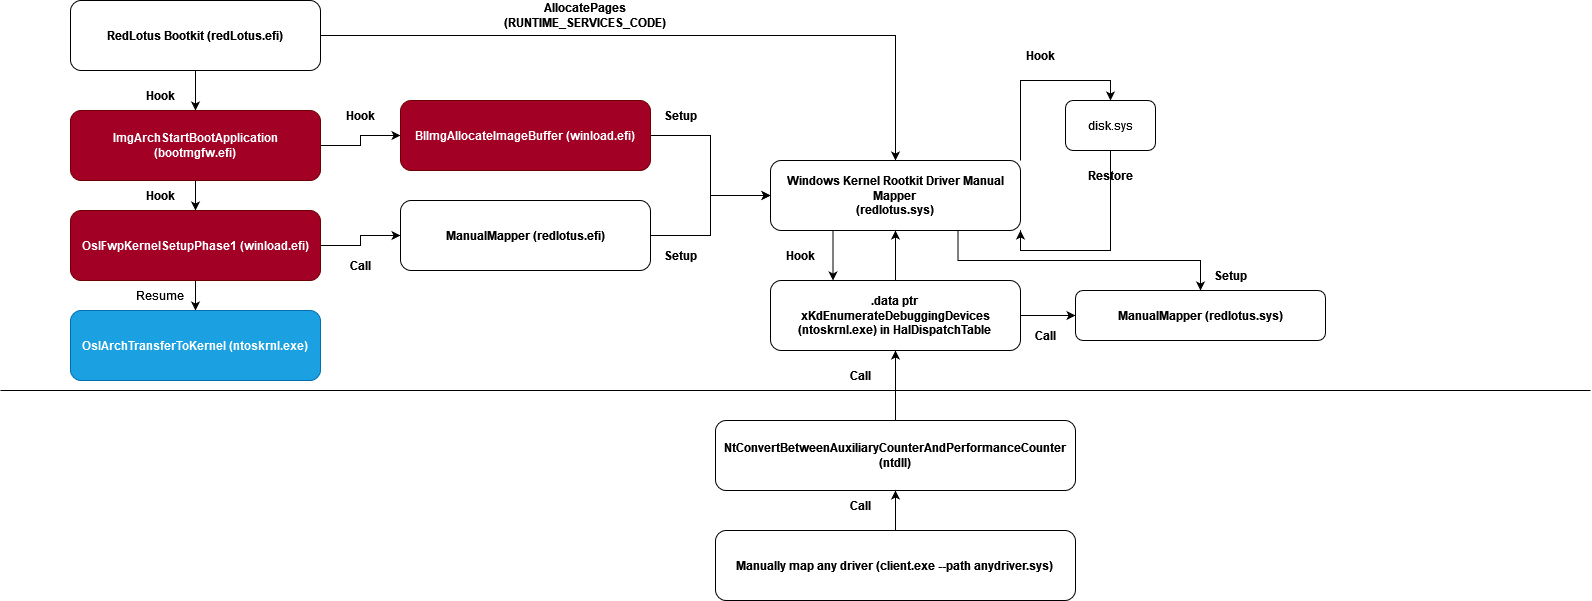

The diagram above was exported from draw.io. Its source (the exported page's mxGraphModel, read from the mxfile embedded in the PNG):
<mxGraphModel dx="1562" dy="846" grid="1" gridSize="10" guides="1" tooltips="1" connect="1" arrows="1" fold="1" page="1" pageScale="1" pageWidth="827" pageHeight="1169" math="0" shadow="0">
  <root>
    <mxCell id="WIyWlLk6GJQsqaUBKTNV-0" />
    <mxCell id="WIyWlLk6GJQsqaUBKTNV-1" parent="WIyWlLk6GJQsqaUBKTNV-0" />
    <mxCell id="BekjgWnjLqrapIUSrEnC-6" style="edgeStyle=orthogonalEdgeStyle;rounded=0;orthogonalLoop=1;jettySize=auto;html=1;exitX=0.5;exitY=1;exitDx=0;exitDy=0;entryX=0.5;entryY=0;entryDx=0;entryDy=0;" parent="WIyWlLk6GJQsqaUBKTNV-1" source="WIyWlLk6GJQsqaUBKTNV-3" target="BekjgWnjLqrapIUSrEnC-5" edge="1">
      <mxGeometry relative="1" as="geometry" />
    </mxCell>
    <mxCell id="BekjgWnjLqrapIUSrEnC-22" style="edgeStyle=orthogonalEdgeStyle;rounded=0;orthogonalLoop=1;jettySize=auto;html=1;entryX=0.5;entryY=0;entryDx=0;entryDy=0;" parent="WIyWlLk6GJQsqaUBKTNV-1" source="WIyWlLk6GJQsqaUBKTNV-3" target="BekjgWnjLqrapIUSrEnC-19" edge="1">
      <mxGeometry relative="1" as="geometry" />
    </mxCell>
    <mxCell id="WIyWlLk6GJQsqaUBKTNV-3" value="&lt;b&gt;RedLotus Bootkit (redLotus.efi)&lt;/b&gt;" style="rounded=1;whiteSpace=wrap;html=1;fontSize=12;glass=0;strokeWidth=1;shadow=0;" parent="WIyWlLk6GJQsqaUBKTNV-1" vertex="1">
      <mxGeometry x="70" y="50" width="250" height="70" as="geometry" />
    </mxCell>
    <mxCell id="BekjgWnjLqrapIUSrEnC-10" style="edgeStyle=orthogonalEdgeStyle;rounded=0;orthogonalLoop=1;jettySize=auto;html=1;exitX=0.5;exitY=1;exitDx=0;exitDy=0;entryX=0.5;entryY=0;entryDx=0;entryDy=0;" parent="WIyWlLk6GJQsqaUBKTNV-1" source="BekjgWnjLqrapIUSrEnC-5" target="BekjgWnjLqrapIUSrEnC-7" edge="1">
      <mxGeometry relative="1" as="geometry" />
    </mxCell>
    <mxCell id="BekjgWnjLqrapIUSrEnC-21" style="edgeStyle=orthogonalEdgeStyle;rounded=0;orthogonalLoop=1;jettySize=auto;html=1;entryX=0;entryY=0.5;entryDx=0;entryDy=0;" parent="WIyWlLk6GJQsqaUBKTNV-1" source="BekjgWnjLqrapIUSrEnC-5" target="BekjgWnjLqrapIUSrEnC-17" edge="1">
      <mxGeometry relative="1" as="geometry" />
    </mxCell>
    <mxCell id="BekjgWnjLqrapIUSrEnC-5" value="&lt;b&gt;ImgArchStartBootApplication (bootmgfw.efi)&lt;/b&gt;" style="rounded=1;whiteSpace=wrap;html=1;fontSize=12;glass=0;strokeWidth=1;shadow=0;fillColor=#a20025;fontColor=#ffffff;strokeColor=#6F0000;" parent="WIyWlLk6GJQsqaUBKTNV-1" vertex="1">
      <mxGeometry x="70" y="160" width="250" height="70" as="geometry" />
    </mxCell>
    <mxCell id="BekjgWnjLqrapIUSrEnC-16" style="edgeStyle=orthogonalEdgeStyle;rounded=0;orthogonalLoop=1;jettySize=auto;html=1;entryX=0.5;entryY=0;entryDx=0;entryDy=0;" parent="WIyWlLk6GJQsqaUBKTNV-1" source="BekjgWnjLqrapIUSrEnC-7" target="BekjgWnjLqrapIUSrEnC-15" edge="1">
      <mxGeometry relative="1" as="geometry" />
    </mxCell>
    <mxCell id="BekjgWnjLqrapIUSrEnC-20" style="edgeStyle=orthogonalEdgeStyle;rounded=0;orthogonalLoop=1;jettySize=auto;html=1;entryX=0;entryY=0.5;entryDx=0;entryDy=0;" parent="WIyWlLk6GJQsqaUBKTNV-1" source="BekjgWnjLqrapIUSrEnC-7" target="BekjgWnjLqrapIUSrEnC-18" edge="1">
      <mxGeometry relative="1" as="geometry" />
    </mxCell>
    <mxCell id="BekjgWnjLqrapIUSrEnC-7" value="&lt;b&gt;OslFwpKernelSetupPhase1 (winload.efi)&lt;/b&gt;" style="rounded=1;whiteSpace=wrap;html=1;fontSize=12;glass=0;strokeWidth=1;shadow=0;fillColor=#a20025;fontColor=#ffffff;strokeColor=#6F0000;" parent="WIyWlLk6GJQsqaUBKTNV-1" vertex="1">
      <mxGeometry x="70" y="260" width="250" height="70" as="geometry" />
    </mxCell>
    <mxCell id="BekjgWnjLqrapIUSrEnC-15" value="&lt;b&gt;OslArchTransferToKernel (ntoskrnl.exe)&lt;/b&gt;" style="rounded=1;whiteSpace=wrap;html=1;fontSize=12;glass=0;strokeWidth=1;shadow=0;fillColor=#1ba1e2;fontColor=#ffffff;strokeColor=#006EAF;" parent="WIyWlLk6GJQsqaUBKTNV-1" vertex="1">
      <mxGeometry x="70" y="360" width="250" height="70" as="geometry" />
    </mxCell>
    <mxCell id="BekjgWnjLqrapIUSrEnC-28" style="edgeStyle=orthogonalEdgeStyle;rounded=0;orthogonalLoop=1;jettySize=auto;html=1;exitX=1;exitY=0.5;exitDx=0;exitDy=0;entryX=0;entryY=0.5;entryDx=0;entryDy=0;" parent="WIyWlLk6GJQsqaUBKTNV-1" source="BekjgWnjLqrapIUSrEnC-17" target="BekjgWnjLqrapIUSrEnC-19" edge="1">
      <mxGeometry relative="1" as="geometry" />
    </mxCell>
    <mxCell id="BekjgWnjLqrapIUSrEnC-17" value="&lt;b&gt;BlImgAllocateImageBuffer (winload.efi)&lt;/b&gt;" style="rounded=1;whiteSpace=wrap;html=1;fontSize=12;glass=0;strokeWidth=1;shadow=0;fillColor=#a20025;fontColor=#ffffff;strokeColor=#6F0000;" parent="WIyWlLk6GJQsqaUBKTNV-1" vertex="1">
      <mxGeometry x="400" y="150" width="250" height="70" as="geometry" />
    </mxCell>
    <mxCell id="BekjgWnjLqrapIUSrEnC-27" style="edgeStyle=orthogonalEdgeStyle;rounded=0;orthogonalLoop=1;jettySize=auto;html=1;entryX=0;entryY=0.5;entryDx=0;entryDy=0;" parent="WIyWlLk6GJQsqaUBKTNV-1" source="BekjgWnjLqrapIUSrEnC-18" target="BekjgWnjLqrapIUSrEnC-19" edge="1">
      <mxGeometry relative="1" as="geometry" />
    </mxCell>
    <mxCell id="BekjgWnjLqrapIUSrEnC-18" value="&lt;b&gt;ManualMapper (redlotus.efi)&lt;/b&gt;" style="rounded=1;whiteSpace=wrap;html=1;fontSize=12;glass=0;strokeWidth=1;shadow=0;" parent="WIyWlLk6GJQsqaUBKTNV-1" vertex="1">
      <mxGeometry x="400" y="250" width="250" height="70" as="geometry" />
    </mxCell>
    <mxCell id="b4tLKMtq6zz_N93k5_GH-21" style="edgeStyle=orthogonalEdgeStyle;rounded=0;orthogonalLoop=1;jettySize=auto;html=1;exitX=1;exitY=0;exitDx=0;exitDy=0;entryX=0.5;entryY=0;entryDx=0;entryDy=0;" edge="1" parent="WIyWlLk6GJQsqaUBKTNV-1" source="BekjgWnjLqrapIUSrEnC-19" target="b4tLKMtq6zz_N93k5_GH-9">
      <mxGeometry relative="1" as="geometry" />
    </mxCell>
    <mxCell id="b4tLKMtq6zz_N93k5_GH-34" style="edgeStyle=orthogonalEdgeStyle;rounded=0;orthogonalLoop=1;jettySize=auto;html=1;exitX=0.25;exitY=1;exitDx=0;exitDy=0;entryX=0.25;entryY=0;entryDx=0;entryDy=0;" edge="1" parent="WIyWlLk6GJQsqaUBKTNV-1" source="BekjgWnjLqrapIUSrEnC-19" target="BekjgWnjLqrapIUSrEnC-36">
      <mxGeometry relative="1" as="geometry" />
    </mxCell>
    <mxCell id="b4tLKMtq6zz_N93k5_GH-36" style="edgeStyle=orthogonalEdgeStyle;rounded=0;orthogonalLoop=1;jettySize=auto;html=1;exitX=0.75;exitY=1;exitDx=0;exitDy=0;" edge="1" parent="WIyWlLk6GJQsqaUBKTNV-1" source="BekjgWnjLqrapIUSrEnC-19" target="b4tLKMtq6zz_N93k5_GH-5">
      <mxGeometry relative="1" as="geometry" />
    </mxCell>
    <mxCell id="BekjgWnjLqrapIUSrEnC-19" value="&lt;b&gt;Windows Kernel Rootkit Driver Manual Mapper&lt;br&gt;(redlotus.sys)&lt;/b&gt;" style="rounded=1;whiteSpace=wrap;html=1;fontSize=12;glass=0;strokeWidth=1;shadow=0;" parent="WIyWlLk6GJQsqaUBKTNV-1" vertex="1">
      <mxGeometry x="770" y="210" width="250" height="70" as="geometry" />
    </mxCell>
    <mxCell id="b4tLKMtq6zz_N93k5_GH-0" style="edgeStyle=orthogonalEdgeStyle;rounded=0;orthogonalLoop=1;jettySize=auto;html=1;entryX=0.5;entryY=1;entryDx=0;entryDy=0;" edge="1" parent="WIyWlLk6GJQsqaUBKTNV-1" source="BekjgWnjLqrapIUSrEnC-29" target="BekjgWnjLqrapIUSrEnC-36">
      <mxGeometry relative="1" as="geometry" />
    </mxCell>
    <mxCell id="BekjgWnjLqrapIUSrEnC-29" value="&lt;b&gt;NtConvertBetweenAuxiliaryCounterAndPerformanceCounter (ntdll)&lt;/b&gt;" style="rounded=1;whiteSpace=wrap;html=1;fontSize=12;glass=0;strokeWidth=1;shadow=0;" parent="WIyWlLk6GJQsqaUBKTNV-1" vertex="1">
      <mxGeometry x="715" y="470" width="360" height="70" as="geometry" />
    </mxCell>
    <mxCell id="BekjgWnjLqrapIUSrEnC-33" value="" style="endArrow=none;html=1;rounded=0;" parent="WIyWlLk6GJQsqaUBKTNV-1" edge="1">
      <mxGeometry width="50" height="50" relative="1" as="geometry">
        <mxPoint y="440" as="sourcePoint" />
        <mxPoint x="1590" y="440" as="targetPoint" />
      </mxGeometry>
    </mxCell>
    <mxCell id="b4tLKMtq6zz_N93k5_GH-1" style="edgeStyle=orthogonalEdgeStyle;rounded=0;orthogonalLoop=1;jettySize=auto;html=1;entryX=0.5;entryY=1;entryDx=0;entryDy=0;" edge="1" parent="WIyWlLk6GJQsqaUBKTNV-1" source="BekjgWnjLqrapIUSrEnC-36" target="BekjgWnjLqrapIUSrEnC-19">
      <mxGeometry relative="1" as="geometry" />
    </mxCell>
    <mxCell id="b4tLKMtq6zz_N93k5_GH-40" style="edgeStyle=orthogonalEdgeStyle;rounded=0;orthogonalLoop=1;jettySize=auto;html=1;exitX=1;exitY=0.5;exitDx=0;exitDy=0;entryX=0;entryY=0.5;entryDx=0;entryDy=0;" edge="1" parent="WIyWlLk6GJQsqaUBKTNV-1" source="BekjgWnjLqrapIUSrEnC-36" target="b4tLKMtq6zz_N93k5_GH-5">
      <mxGeometry relative="1" as="geometry" />
    </mxCell>
    <mxCell id="BekjgWnjLqrapIUSrEnC-36" value="&lt;div&gt;&lt;b&gt;.data ptr &lt;br&gt;&lt;/b&gt;&lt;/div&gt;&lt;div&gt;&lt;b&gt;xKdEnumerateDebuggingDevices (ntoskrnl.exe) in HalDispatchTable&lt;br&gt;&lt;/b&gt;&lt;/div&gt;" style="rounded=1;whiteSpace=wrap;html=1;fontSize=12;glass=0;strokeWidth=1;shadow=0;" parent="WIyWlLk6GJQsqaUBKTNV-1" vertex="1">
      <mxGeometry x="770" y="330" width="250" height="70" as="geometry" />
    </mxCell>
    <mxCell id="b4tLKMtq6zz_N93k5_GH-3" style="edgeStyle=orthogonalEdgeStyle;rounded=0;orthogonalLoop=1;jettySize=auto;html=1;exitX=0.5;exitY=0;exitDx=0;exitDy=0;entryX=0.5;entryY=1;entryDx=0;entryDy=0;" edge="1" parent="WIyWlLk6GJQsqaUBKTNV-1" source="b4tLKMtq6zz_N93k5_GH-2" target="BekjgWnjLqrapIUSrEnC-29">
      <mxGeometry relative="1" as="geometry" />
    </mxCell>
    <mxCell id="b4tLKMtq6zz_N93k5_GH-2" value="&lt;b&gt;Manually map any driver (client.exe --path anydriver.sys)&lt;br&gt;&lt;/b&gt;" style="rounded=1;whiteSpace=wrap;html=1;fontSize=12;glass=0;strokeWidth=1;shadow=0;" vertex="1" parent="WIyWlLk6GJQsqaUBKTNV-1">
      <mxGeometry x="715" y="580" width="360" height="70" as="geometry" />
    </mxCell>
    <mxCell id="b4tLKMtq6zz_N93k5_GH-5" value="&lt;div&gt;&lt;b&gt;ManualMapper (redlotus.sys)&lt;/b&gt;&lt;/div&gt;" style="rounded=1;whiteSpace=wrap;html=1;fontSize=12;glass=0;strokeWidth=1;shadow=0;" vertex="1" parent="WIyWlLk6GJQsqaUBKTNV-1">
      <mxGeometry x="1075" y="340" width="250" height="50" as="geometry" />
    </mxCell>
    <mxCell id="b4tLKMtq6zz_N93k5_GH-23" style="edgeStyle=orthogonalEdgeStyle;rounded=0;orthogonalLoop=1;jettySize=auto;html=1;exitX=0.5;exitY=1;exitDx=0;exitDy=0;entryX=1;entryY=1;entryDx=0;entryDy=0;" edge="1" parent="WIyWlLk6GJQsqaUBKTNV-1" source="b4tLKMtq6zz_N93k5_GH-9" target="BekjgWnjLqrapIUSrEnC-19">
      <mxGeometry relative="1" as="geometry" />
    </mxCell>
    <mxCell id="b4tLKMtq6zz_N93k5_GH-9" value="disk.sys" style="rounded=1;whiteSpace=wrap;html=1;fontSize=12;glass=0;strokeWidth=1;shadow=0;" vertex="1" parent="WIyWlLk6GJQsqaUBKTNV-1">
      <mxGeometry x="1065" y="150" width="90" height="50" as="geometry" />
    </mxCell>
    <mxCell id="b4tLKMtq6zz_N93k5_GH-24" value="&lt;b&gt;AllocatePages (RUNTIME_SERVICES_CODE)&lt;/b&gt;" style="text;html=1;strokeColor=none;fillColor=none;align=center;verticalAlign=middle;whiteSpace=wrap;rounded=0;" vertex="1" parent="WIyWlLk6GJQsqaUBKTNV-1">
      <mxGeometry x="480" y="50" width="210" height="30" as="geometry" />
    </mxCell>
    <mxCell id="b4tLKMtq6zz_N93k5_GH-27" value="&lt;b&gt;Setup&lt;/b&gt;" style="text;html=1;strokeColor=none;fillColor=none;align=center;verticalAlign=middle;whiteSpace=wrap;rounded=0;" vertex="1" parent="WIyWlLk6GJQsqaUBKTNV-1">
      <mxGeometry x="660" y="150" width="40" height="30" as="geometry" />
    </mxCell>
    <mxCell id="b4tLKMtq6zz_N93k5_GH-29" value="&lt;b&gt;Hook&lt;/b&gt;" style="text;html=1;strokeColor=none;fillColor=none;align=center;verticalAlign=middle;whiteSpace=wrap;rounded=0;" vertex="1" parent="WIyWlLk6GJQsqaUBKTNV-1">
      <mxGeometry x="140" y="230" width="40" height="30" as="geometry" />
    </mxCell>
    <mxCell id="b4tLKMtq6zz_N93k5_GH-30" value="&lt;b&gt;Hook&lt;/b&gt;" style="text;html=1;strokeColor=none;fillColor=none;align=center;verticalAlign=middle;whiteSpace=wrap;rounded=0;" vertex="1" parent="WIyWlLk6GJQsqaUBKTNV-1">
      <mxGeometry x="140" y="130" width="40" height="30" as="geometry" />
    </mxCell>
    <mxCell id="b4tLKMtq6zz_N93k5_GH-35" value="&lt;b&gt;Hook&lt;/b&gt;" style="text;html=1;strokeColor=none;fillColor=none;align=center;verticalAlign=middle;whiteSpace=wrap;rounded=0;" vertex="1" parent="WIyWlLk6GJQsqaUBKTNV-1">
      <mxGeometry x="780" y="290" width="40" height="30" as="geometry" />
    </mxCell>
    <mxCell id="b4tLKMtq6zz_N93k5_GH-37" value="&lt;b&gt;Restore&lt;/b&gt;" style="text;html=1;strokeColor=none;fillColor=none;align=center;verticalAlign=middle;whiteSpace=wrap;rounded=0;" vertex="1" parent="WIyWlLk6GJQsqaUBKTNV-1">
      <mxGeometry x="1090" y="210" width="40" height="30" as="geometry" />
    </mxCell>
    <mxCell id="b4tLKMtq6zz_N93k5_GH-39" value="&lt;b&gt;Hook&lt;/b&gt;" style="text;html=1;strokeColor=none;fillColor=none;align=center;verticalAlign=middle;whiteSpace=wrap;rounded=0;" vertex="1" parent="WIyWlLk6GJQsqaUBKTNV-1">
      <mxGeometry x="1020" y="90" width="40" height="30" as="geometry" />
    </mxCell>
    <mxCell id="b4tLKMtq6zz_N93k5_GH-41" value="&lt;b&gt;Hook&lt;/b&gt;" style="text;html=1;strokeColor=none;fillColor=none;align=center;verticalAlign=middle;whiteSpace=wrap;rounded=0;" vertex="1" parent="WIyWlLk6GJQsqaUBKTNV-1">
      <mxGeometry x="340" y="150" width="40" height="30" as="geometry" />
    </mxCell>
    <mxCell id="b4tLKMtq6zz_N93k5_GH-42" value="&lt;div&gt;&lt;b&gt;Call&lt;/b&gt;&lt;/div&gt;" style="text;html=1;strokeColor=none;fillColor=none;align=center;verticalAlign=middle;whiteSpace=wrap;rounded=0;" vertex="1" parent="WIyWlLk6GJQsqaUBKTNV-1">
      <mxGeometry x="340" y="300" width="40" height="30" as="geometry" />
    </mxCell>
    <mxCell id="b4tLKMtq6zz_N93k5_GH-43" value="Resume" style="text;html=1;strokeColor=none;fillColor=none;align=center;verticalAlign=middle;whiteSpace=wrap;rounded=0;" vertex="1" parent="WIyWlLk6GJQsqaUBKTNV-1">
      <mxGeometry x="130" y="330" width="60" height="30" as="geometry" />
    </mxCell>
    <mxCell id="b4tLKMtq6zz_N93k5_GH-44" value="&lt;div&gt;&lt;b&gt;Call&lt;/b&gt;&lt;/div&gt;" style="text;html=1;strokeColor=none;fillColor=none;align=center;verticalAlign=middle;whiteSpace=wrap;rounded=0;" vertex="1" parent="WIyWlLk6GJQsqaUBKTNV-1">
      <mxGeometry x="1025" y="370" width="40" height="30" as="geometry" />
    </mxCell>
    <mxCell id="b4tLKMtq6zz_N93k5_GH-48" value="&lt;div&gt;&lt;b&gt;Call&lt;/b&gt;&lt;/div&gt;" style="text;html=1;strokeColor=none;fillColor=none;align=center;verticalAlign=middle;whiteSpace=wrap;rounded=0;" vertex="1" parent="WIyWlLk6GJQsqaUBKTNV-1">
      <mxGeometry x="840" y="540" width="40" height="30" as="geometry" />
    </mxCell>
    <mxCell id="b4tLKMtq6zz_N93k5_GH-49" value="&lt;div&gt;&lt;b&gt;Call&lt;/b&gt;&lt;/div&gt;" style="text;html=1;strokeColor=none;fillColor=none;align=center;verticalAlign=middle;whiteSpace=wrap;rounded=0;" vertex="1" parent="WIyWlLk6GJQsqaUBKTNV-1">
      <mxGeometry x="840" y="410" width="40" height="30" as="geometry" />
    </mxCell>
    <mxCell id="b4tLKMtq6zz_N93k5_GH-54" value="&lt;b&gt;Setup&lt;/b&gt;" style="text;html=1;strokeColor=none;fillColor=none;align=center;verticalAlign=middle;whiteSpace=wrap;rounded=0;" vertex="1" parent="WIyWlLk6GJQsqaUBKTNV-1">
      <mxGeometry x="660" y="290" width="40" height="30" as="geometry" />
    </mxCell>
    <mxCell id="b4tLKMtq6zz_N93k5_GH-55" value="&lt;b&gt;Setup&lt;/b&gt;" style="text;html=1;strokeColor=none;fillColor=none;align=center;verticalAlign=middle;whiteSpace=wrap;rounded=0;" vertex="1" parent="WIyWlLk6GJQsqaUBKTNV-1">
      <mxGeometry x="1210" y="310" width="40" height="30" as="geometry" />
    </mxCell>
  </root>
</mxGraphModel>